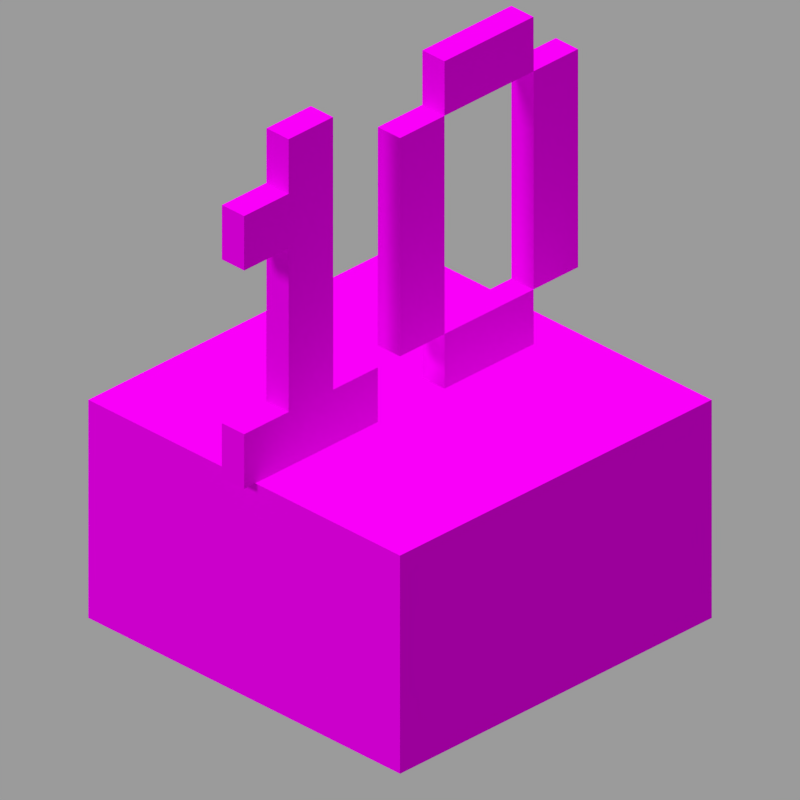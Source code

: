 # Source: cake.blend  (saved by Blender 2.83.19; exported with 4.5.12 LTS)
import bpy
from mathutils import Matrix  # noqa: F401  (used for matrix-valued properties, if any)

bpy.ops.wm.read_factory_settings(use_empty=True)
scene = bpy.context.scene
scene.name = 'Scene'

# ---- collections
col_collection_1 = bpy.data.collections.new('Collection 1'); scene.collection.children.link(col_collection_1)

# ---- images (referenced by path relative to the original .blend; pixels are not part of the script)
import os
ASSET_DIR = os.environ.get("B2B_ASSET_DIR", "")  # directory of the original .blend (textures are referenced by path, not embedded)
HERE = os.path.dirname(os.path.abspath(__file__))  # packed textures are extracted next to this script under _unpacked/

def load_image(name, relpath, width, height, colorspace="sRGB"):
    """Load a texture the original file referenced (path relative to the .blend, or extracted next to this script)."""
    p = next((c for c in (os.path.join(HERE, relpath), os.path.join(ASSET_DIR, relpath)) if relpath and os.path.exists(c)), "")
    if p:
        img = bpy.data.images.load(p, check_existing=True)
        img.name = name
    else:  # same state as the original file: an image datablock whose file is absent (Cycles renders it pink)
        img = bpy.data.images.new(name, width, height)
        img.source = "FILE"
        img.filepath = "//" + (relpath or name)
    img.colorspace_settings.name = colorspace
    return img
img_cake_top_png = load_image('cake_top.png', 'cake_top.png', 1024, 1024, 'sRGB')
img_cake_side_png = load_image('cake_side.png', 'cake_side.png', 1024, 1024, 'sRGB')
img_cake_bottom_png = load_image('cake_bottom.png', 'cake_bottom.png', 1024, 1024, 'sRGB')
img_white_concrete_png = load_image('white_concrete.png', 'white_concrete.png', 1024, 1024, 'sRGB')

# ---- materials (node trees are filled in below, after node groups)
mat_cake_top = bpy.data.materials.new('Cake_top')
mat_cake_top.use_backface_culling = True
mat_cake_top.use_transparent_shadow = False
mat_cake_top.roughness = 1.0
mat_cake_side = bpy.data.materials.new('Cake_side')
mat_cake_side.use_backface_culling = True
mat_cake_side.use_transparent_shadow = False
mat_cake_bottom = bpy.data.materials.new('Cake_bottom')
mat_cake_bottom.use_backface_culling = True
mat_cake_bottom.use_transparent_shadow = False
mat_10_top = bpy.data.materials.new('10_top')
mat_10_top.use_backface_culling = True
mat_10_top.use_transparent_shadow = False
mat_10_top.roughness = 1.0
mat_10_side = bpy.data.materials.new('10_side')
mat_10_side.use_backface_culling = True
mat_10_side.use_transparent_shadow = False

# ---- material node trees
mat_cake_top.use_nodes = True; mat_cake_top.node_tree.nodes.clear()
_N = mat_cake_top.node_tree.nodes; _L = mat_cake_top.node_tree.links
n0 = _N.new('ShaderNodeOutputMaterial'); n0.name = 'Material Output'; n0.location = (300, 300)
n1 = _N.new('ShaderNodeEmission'); n1.name = 'Emission'; n1.location = (10, 300)
n1.inputs[1].default_value = 0.95
n2 = _N.new('ShaderNodeTexImage'); n2.name = 'Image Texture'; n2.location = (-280, 280)
n2.image = img_cake_top_png
n2.interpolation = 'Closest'
_L.new(n1.outputs[0], n0.inputs[0])
_L.new(n2.outputs[0], n1.inputs[0])
n0.is_active_output = True
mat_cake_side.use_nodes = True; mat_cake_side.node_tree.nodes.clear()
_N = mat_cake_side.node_tree.nodes; _L = mat_cake_side.node_tree.links
n0 = _N.new('ShaderNodeOutputMaterial'); n0.name = 'Material Output'; n0.location = (300, 300)
n1 = _N.new('ShaderNodeBsdfPrincipled'); n1.name = 'Principled BSDF'; n1.location = (10, 300)
n1.distribution = 'GGX'
n1.subsurface_method = 'BURLEY'
n1.inputs[2].default_value = 1.0
n1.inputs[3].default_value = 1.45
n1.inputs[13].default_value = 0.0
n1.inputs[27].default_value = (0.0, 0.0, 0.0, 1.0)
n1.inputs[28].default_value = 1.0
n2 = _N.new('ShaderNodeTexImage'); n2.name = 'Image Texture'; n2.location = (-280, 280)
n2.image = img_cake_side_png
n2.interpolation = 'Closest'
_L.new(n1.outputs[0], n0.inputs[0])
_L.new(n2.outputs[0], n1.inputs[0])
n0.is_active_output = True
mat_cake_bottom.use_nodes = True; mat_cake_bottom.node_tree.nodes.clear()
_N = mat_cake_bottom.node_tree.nodes; _L = mat_cake_bottom.node_tree.links
n0 = _N.new('ShaderNodeOutputMaterial'); n0.name = 'Material Output'; n0.location = (300, 300)
n1 = _N.new('ShaderNodeBsdfPrincipled'); n1.name = 'Principled BSDF'; n1.location = (10, 300)
n1.distribution = 'GGX'
n1.subsurface_method = 'BURLEY'
n1.inputs[2].default_value = 1.0
n1.inputs[3].default_value = 1.45
n1.inputs[13].default_value = 0.0
n1.inputs[27].default_value = (0.0, 0.0, 0.0, 1.0)
n1.inputs[28].default_value = 1.0
n2 = _N.new('ShaderNodeTexImage'); n2.name = 'Image Texture'; n2.location = (-280, 280)
n2.image = img_cake_bottom_png
n2.interpolation = 'Closest'
_L.new(n1.outputs[0], n0.inputs[0])
_L.new(n2.outputs[0], n1.inputs[0])
n0.is_active_output = True
mat_10_top.use_nodes = True; mat_10_top.node_tree.nodes.clear()
_N = mat_10_top.node_tree.nodes; _L = mat_10_top.node_tree.links
n0 = _N.new('ShaderNodeOutputMaterial'); n0.name = 'Material Output'; n0.location = (300, 300)
n1 = _N.new('ShaderNodeEmission'); n1.name = 'Emission'; n1.location = (10, 300)
n1.inputs[1].default_value = 0.95
n2 = _N.new('ShaderNodeTexImage'); n2.name = 'Image Texture'; n2.location = (-280, 280)
n2.image = img_white_concrete_png
n2.interpolation = 'Closest'
_L.new(n1.outputs[0], n0.inputs[0])
_L.new(n2.outputs[0], n1.inputs[0])
n0.is_active_output = True
mat_10_side.use_nodes = True; mat_10_side.node_tree.nodes.clear()
_N = mat_10_side.node_tree.nodes; _L = mat_10_side.node_tree.links
n0 = _N.new('ShaderNodeOutputMaterial'); n0.name = 'Material Output'; n0.location = (300, 300)
n1 = _N.new('ShaderNodeBsdfPrincipled'); n1.name = 'Principled BSDF'; n1.location = (10, 300)
n1.distribution = 'GGX'
n1.subsurface_method = 'BURLEY'
n1.inputs[2].default_value = 1.0
n1.inputs[3].default_value = 1.45
n1.inputs[13].default_value = 0.0
n1.inputs[27].default_value = (0.0, 0.0, 0.0, 1.0)
n1.inputs[28].default_value = 1.0
n2 = _N.new('ShaderNodeTexImage'); n2.name = 'Image Texture'; n2.location = (-280, 280)
n2.image = img_white_concrete_png
n2.interpolation = 'Closest'
_L.new(n1.outputs[0], n0.inputs[0])
_L.new(n2.outputs[0], n1.inputs[0])
n0.is_active_output = True

# ---- world
world_world = bpy.data.worlds.new('World'); scene.world = world_world
world_world.color = (0.3268, 0.3268, 0.3268)
world_world.use_sun_shadow = False
world_world.sun_shadow_jitter_overblur = 0.0
world_world.cycles.sampling_method = 'NONE'
world_world.cycles.sample_map_resolution = 256

# ---- cameras
cam_camera = bpy.data.cameras.new('Camera')
cam_camera.type = 'ORTHO'
cam_camera.clip_end = 100.0
cam_camera.lens = 35.0
cam_camera.sensor_width = 32.0
cam_camera.sensor_height = 18.0
cam_camera.ortho_scale = 5.08
cam_camera.dof.focus_distance = 0.0
cam_camera.dof.aperture_fstop = 128.0

# ---- lights
light_hemi = bpy.data.lights.new('Hemi', 'SUN')
light_hemi.transmission_factor = 0.0
light_hemi.angle = 0.1993
light_hemi.energy = 1.0
light_hemi.shadow_buffer_clip_start = 0.5
light_hemi.shadow_soft_size = 0.1
light_hemi.shadow_cascade_max_distance = 1000.0

# ---- meshes
me_cake = bpy.data.meshes.new('Cake')
me_cake.from_pydata([(-1.0, -1.0, -1.0), (-1.0, -1.0, 1.0), (-1.0, 1.0, -1.0), (-1.0, 1.0, 1.0), (1.0, -1.0, -1.0), (1.0, -1.0, 1.0), (1.0, 1.0, -1.0), (1.0, 1.0, 1.0)], [], [(0, 1, 3, 2), (2, 3, 7, 6), (6, 7, 5, 4), (4, 5, 1, 0), (2, 6, 4, 0), (7, 3, 1, 5)])
me_cake.polygons.foreach_set('material_index', [1, 1, 1, 1, 2, 0])
_uv = me_cake.uv_layers.new(name='UVMap')
_uv.uv.foreach_set('vector', [0.9375, 0.0, 0.9375, 0.5, 0.0625, 0.5, 0.0625, 0.0, 0.9375, 0.0, 0.9375, 0.5, 0.0625, 0.5, 0.0625, 0.0, 0.9375, 0.0, 0.9375, 0.5, 0.0625, 0.5, 0.0625, 0.0, 0.9375, 0.0, 0.9375, 0.5, 0.0625, 0.5, 0.0625, 0.0, 0.9375, 0.9375, 0.0625, 0.9375, 0.0625, 0.0625, 0.9375, 0.0625, 0.0625, 0.0625, 0.9375, 0.0625, 0.9375, 0.9375, 0.0625, 0.9375])
me_cake.materials.append(mat_cake_top)
me_cake.materials.append(mat_cake_side)
me_cake.materials.append(mat_cake_bottom)
me_cake.use_remesh_fix_poles = True
me_cake.use_remesh_preserve_attributes = False
me_cake.use_mirror_vertex_groups = False
me_cake.update()
me_10 = bpy.data.meshes.new('10')
me_10.from_pydata([(-1.0, -1.0, -1.0), (-1.0, -1.0, 1.0), (-1.0, 1.0, -1.0), (-1.0, 1.0, 1.0), (1.0, -1.0, -1.0), (1.0, -1.0, 1.0), (1.0, 1.0, -1.0), (1.0, 1.0, 1.0), (-1.0, 2.0, -1.0), (-1.0, 2.0, 1.0), (-1.0, 3.333, -1.0), (-1.0, 3.333, 1.0), (1.0, 2.0, -1.0), (1.0, 2.0, 1.0), (1.0, 3.333, -1.0), (1.0, 3.333, 1.0), (-1.0, -0.3333, 1.0), (-1.0, -0.3333, 11.0), (-1.0, 0.3333, 1.0), (-1.0, 0.3333, 11.0), (1.0, -0.3333, 1.0), (1.0, -0.3333, 11.0), (1.0, 0.3333, 1.0), (1.0, 0.3333, 11.0), (-1.0, 1.333, 1.0), (-1.0, 1.333, 9.0), (-1.0, 2.0, 1.0), (-1.0, 2.0, 9.0), (1.0, 1.333, 1.0), (1.0, 1.333, 9.0), (1.0, 2.0, 1.0), (1.0, 2.0, 9.0), (-1.0, 2.0, 9.0), (-1.0, 2.0, 11.0), (-1.0, 3.333, 9.0), (-1.0, 3.333, 11.0), (1.0, 2.0, 9.0), (1.0, 2.0, 11.0), (1.0, 3.333, 9.0), (1.0, 3.333, 11.0), (-1.0, -1.0, 7.0), (-1.0, -1.0, 9.0), (-1.0, -0.3333, 7.0), (-1.0, -0.3333, 9.0), (1.0, -1.0, 7.0), (1.0, -1.0, 9.0), (1.0, -0.3333, 7.0), (1.0, -0.3333, 9.0), (-1.0, 3.333, 1.0), (-1.0, 3.333, 9.0), (-1.0, 4.0, 1.0), (-1.0, 4.0, 9.0), (1.0, 3.333, 1.0), (1.0, 3.333, 9.0), (1.0, 4.0, 1.0), (1.0, 4.0, 9.0)], [], [(0, 1, 3, 2), (2, 3, 7, 6), (6, 7, 5, 4), (4, 5, 1, 0), (2, 6, 4, 0), (7, 3, 1, 5), (8, 9, 11, 10), (10, 11, 15, 14), (14, 15, 13, 12), (12, 13, 9, 8), (10, 14, 12, 8), (15, 11, 9, 13), (16, 17, 19, 18), (18, 19, 23, 22), (22, 23, 21, 20), (20, 21, 17, 16), (23, 19, 17, 21), (24, 25, 27, 26), (26, 27, 31, 30), (30, 31, 29, 28), (28, 29, 25, 24), (26, 30, 28, 24), (31, 27, 25, 29), (32, 33, 35, 34), (34, 35, 39, 38), (38, 39, 37, 36), (36, 37, 33, 32), (34, 38, 36, 32), (39, 35, 33, 37), (40, 41, 43, 42), (46, 47, 45, 44), (44, 45, 41, 40), (42, 46, 44, 40), (47, 43, 41, 45), (48, 49, 51, 50), (50, 51, 55, 54), (54, 55, 53, 52), (52, 53, 49, 48), (50, 54, 52, 48), (55, 51, 49, 53)])
me_10.polygons.foreach_set('material_index', [1, 1, 1, 1, 1, 0, 1, 1, 1, 1, 1, 0, 1, 1, 1, 1, 0, 1, 1, 1, 1, 1, 0, 1, 1, 1, 1, 1, 0, 1, 1, 1, 1, 0, 1, 1, 1, 1, 1, 0])
_uv = me_10.uv_layers.new(name='UVMap')
_uv.uv.foreach_set('vector', [0.375, 0.875, 0.375, 1.0, 0.0, 1.0, 0.0, 0.875, 0.0625, 0.875, 0.0625, 1.0, 0.0, 1.0, 0.0, 0.875, 0.375, 0.875, 0.375, 1.0, 0.0, 1.0, 0.0, 0.875, 0.0625, 0.875, 0.0625, 1.0, 0.0, 1.0, 0.0, 0.875, 0.0625, 1.0, 0.0, 1.0, 0.0, 0.625, 0.0625, 0.625, 0.0, 0.625, 0.0625, 0.625, 0.0625, 1.0, 0.0, 1.0, 0.5325, 0.625, 0.5325, 0.75, 0.47, 0.75, 0.47, 0.625, 0.875, 0.625, 0.875, 0.75, 0.625, 0.75, 0.625, 0.625, 0.25, 0.875, 0.25, 1.0, 0.0, 1.0, 0.0, 0.875, 0.375, 0.625, 0.375, 0.75, 0.125, 0.75, 0.125, 0.625, 0.875, 0.5325, 0.625, 0.5325, 0.625, 0.47, 0.875, 0.47, 0.625, 0.47, 0.875, 0.47, 0.875, 0.5325, 0.625, 0.5325, 0.125, 0.375, 0.125, 1.0, 0.0, 1.0, 0.0, 0.375, 0.0625, 0.375, 0.0625, 1.0, 0.0, 1.0, 0.0, 0.375, 0.125, 0.375, 0.125, 1.0, 0.0, 1.0, 0.0, 0.375, 0.0625, 0.375, 0.0625, 1.0, 0.0, 1.0, 0.0, 0.375, 0.0, 0.875, 0.0625, 0.875, 0.0625, 1.0, 0.0, 1.0, 0.125, 0.5, 0.125, 1.0, 0.0, 1.0, 0.0, 0.5, 0.0625, 0.5, 0.0625, 1.0, 0.0, 1.0, 0.0, 0.5, 0.125, 0.5, 0.125, 1.0, 0.0, 1.0, 0.0, 0.5, 0.0625, 0.5, 0.0625, 1.0, 0.0, 1.0, 0.0, 0.5, 0.0625, 1.0, 0.0, 1.0, 0.0, 0.875, 0.0625, 0.875, 0.0, 0.875, 0.0625, 0.875, 0.0625, 1.0, 0.0, 1.0, 0.25, 0.875, 0.25, 1.0, 0.0, 1.0, 0.0, 0.875, 0.0625, 0.875, 0.0625, 1.0, 0.0, 1.0, 0.0, 0.875, 0.25, 0.875, 0.25, 1.0, 0.0, 1.0, 0.0, 0.875, 0.0625, 0.875, 0.0625, 1.0, 0.0, 1.0, 0.0, 0.875, 0.0625, 1.0, 0.0, 1.0, 0.0, 0.75, 0.0625, 0.75, 0.0, 0.75, 0.0625, 0.75, 0.0625, 1.0, 0.0, 1.0, 0.125, 0.875, 0.125, 1.0, 0.0, 1.0, 0.0, 0.875, 0.125, 0.875, 0.125, 1.0, 0.0, 1.0, 0.0, 0.875, 0.0625, 0.875, 0.0625, 1.0, 0.0, 1.0, 0.0, 0.875, 0.0625, 1.0, 0.0, 1.0, 0.0, 0.875, 0.0625, 0.875, 0.0, 0.875, 0.0625, 0.875, 0.0625, 1.0, 0.0, 1.0, 0.125, 0.5, 0.125, 1.0, 0.0, 1.0, 0.0, 0.5, 0.0625, 0.5, 0.0625, 1.0, 0.0, 1.0, 0.0, 0.5, 0.125, 0.5, 0.125, 1.0, 0.0, 1.0, 0.0, 0.5, 0.0625, 0.5, 0.0625, 1.0, 0.0, 1.0, 0.0, 0.5, 0.0625, 1.0, 0.0, 1.0, 0.0, 0.875, 0.0625, 0.875, 0.0, 0.875, 0.0625, 0.875, 0.0625, 1.0, 0.0, 1.0])
me_10.materials.append(mat_10_top)
me_10.materials.append(mat_10_side)
me_10.use_remesh_fix_poles = True
me_10.use_remesh_preserve_attributes = False
me_10.use_mirror_vertex_groups = False
me_10.update()

# ---- objects
ob_camera = bpy.data.objects.new('Camera', cam_camera)
ob_cake = bpy.data.objects.new('Cake', me_cake)
ob_hemi = bpy.data.objects.new('Hemi', light_hemi)
ob_10 = bpy.data.objects.new('10', me_10)

# ---- transforms, parenting, visibility, modifiers, constraints
ob_camera.location = (4.8, -4.8, 3.919)
ob_camera.rotation_euler = (1.047, 0.0, 0.7854)
ob_camera.scale = (1.6, 1.6, 1.6)
ob_camera.lock_rotations_4d = False
ob_camera.empty_display_type = 'ARROWS'
ob_camera.color = (0.0, 0.0, 0.0, 0.0)
ob_camera.show_axis = True
ob_camera.lineart.crease_threshold = 0.0
ob_cake.location = (0.0, 0.0, -0.8)
ob_cake.scale = (1.4, 1.4, 0.8)
ob_cake.lineart.crease_threshold = 0.0
ob_hemi.location = (0.0, -3.924, 0.0)
ob_hemi.rotation_euler = (1.058, -0.04992, -0.1618)
ob_hemi.lineart.crease_threshold = 0.0
ob_10.location = (0.0, -0.9, 0.2)
ob_10.scale = (0.1, 0.6, 0.2)
ob_10.lineart.crease_threshold = 0.0

# ---- collection membership
col_collection_1.objects.link(ob_camera)
col_collection_1.objects.link(ob_cake)
col_collection_1.objects.link(ob_hemi)
col_collection_1.objects.link(ob_10)

# ---- scene / render settings (as saved in the file)
scene.camera = ob_camera
scene.frame_start = 1; scene.frame_end = 1; scene.frame_set(7)
scene.render.engine = 'BLENDER_EEVEE_NEXT'
scene.render.image_settings.color_depth = '16'
scene.render.image_settings.compression = 100
scene.render.resolution_x = 300
scene.render.resolution_y = 300
scene.render.dither_intensity = 0.0
scene.render.filter_size = 0.01
scene.render.film_transparent = True
scene.render.bake_margin = 0
scene.render.use_stamp_time = False
scene.render.use_stamp_date = False
scene.render.use_stamp_frame = False
scene.render.use_stamp_camera = False
scene.render.use_stamp_scene = False
scene.render.use_stamp_filename = False
scene.render.use_stamp_render_time = False
scene.cycles.use_denoising = False
scene.cycles.samples = 10
scene.cycles.sampling_pattern = 'TABULATED_SOBOL'
scene.cycles.light_sampling_threshold = 0.0
scene.cycles.use_adaptive_sampling = False
scene.cycles.use_light_tree = False
scene.cycles.blur_glossy = 0.0
scene.cycles.volume_bounces = 1
scene.cycles.pixel_filter_type = 'GAUSSIAN'
scene.cycles.sample_clamp_indirect = 0.0
scene.eevee.taa_samples = 1
scene.eevee.taa_render_samples = 1
scene.eevee.use_taa_reprojection = False
scene.eevee.light_threshold = 0.0
scene.view_settings.view_transform = 'Standard'
bpy.context.view_layer.update()
